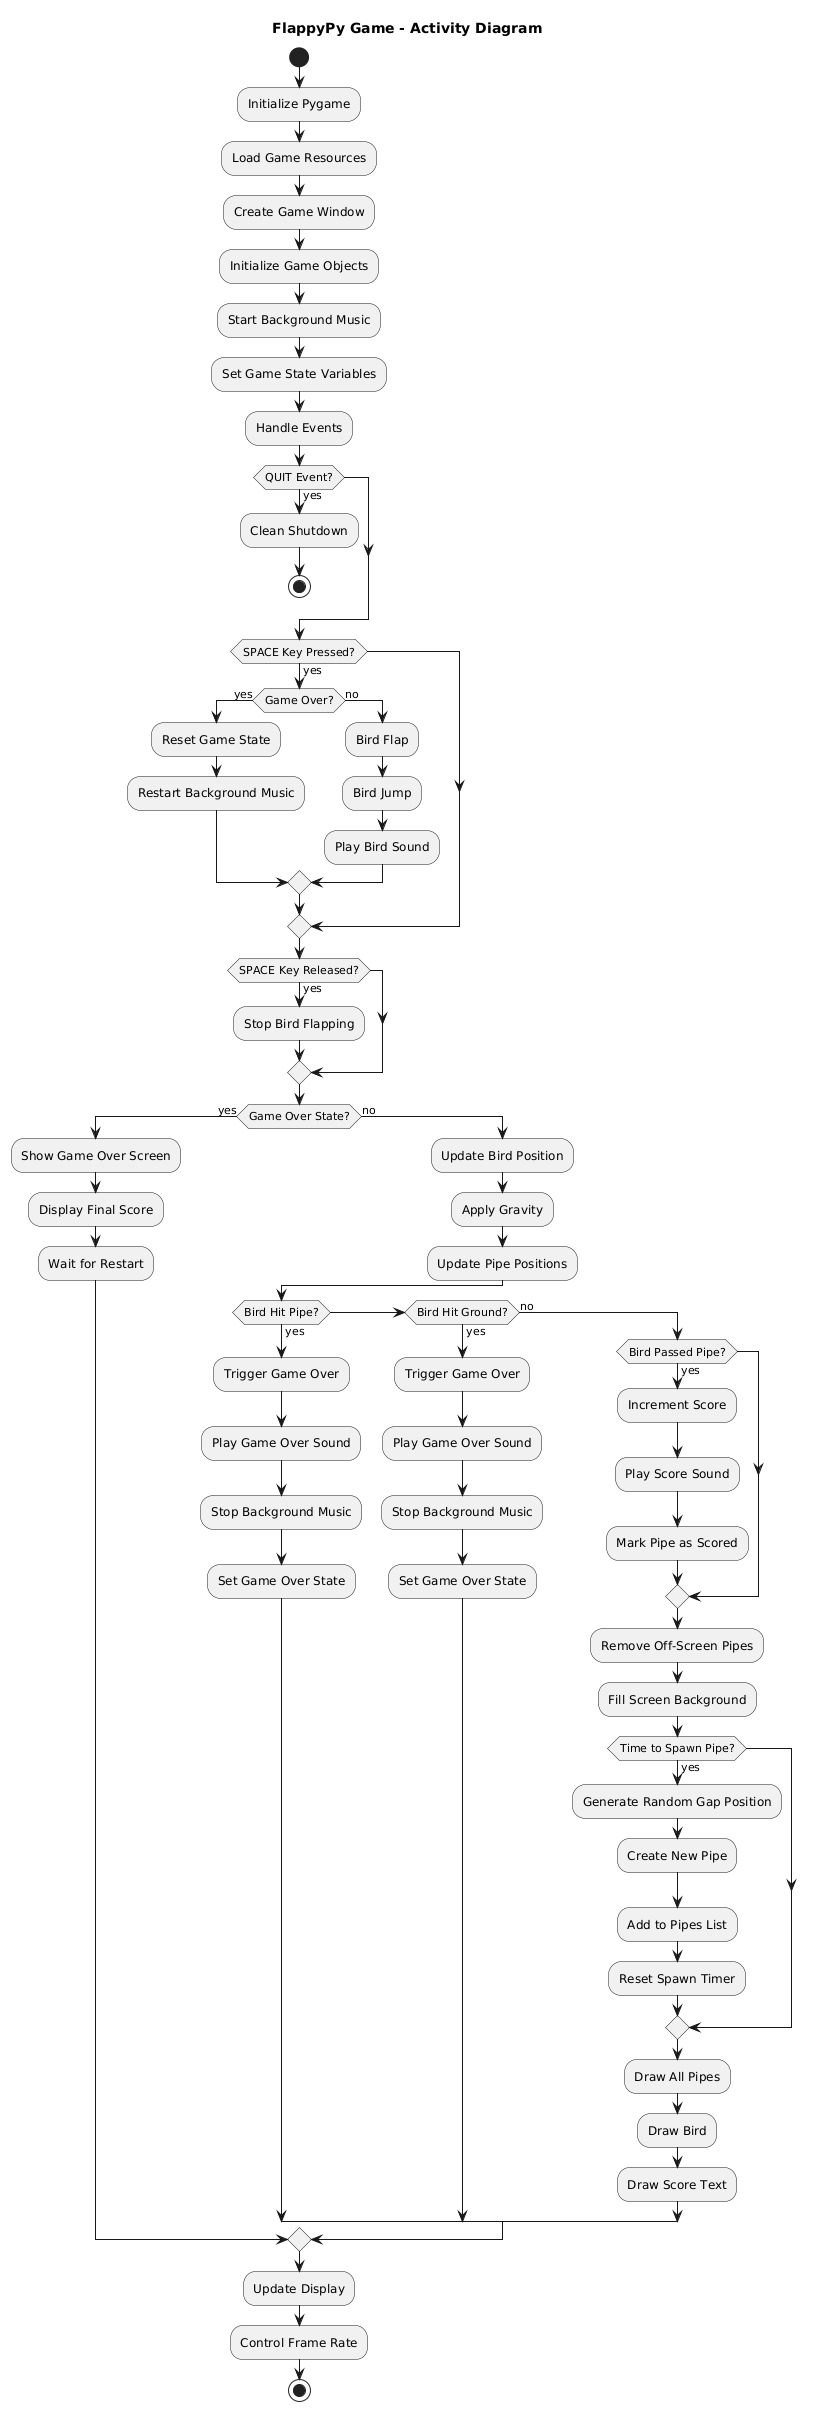

The diagram above was rendered by PlantUML. Its source (embedded in the PNG):
@startuml
title FlappyPy Game - Activity Diagram

start

:Initialize Pygame;
:Load Game Resources;
:Create Game Window;
:Initialize Game Objects;
:Start Background Music;
:Set Game State Variables;

:Handle Events;

if (QUIT Event?) then (yes)
  :Clean Shutdown;
  stop
endif

if (SPACE Key Pressed?) then (yes)
  if (Game Over?) then (yes)
    :Reset Game State;
    :Restart Background Music;
  else (no)
    :Bird Flap;
    :Bird Jump;
    :Play Bird Sound;
  endif
endif

if (SPACE Key Released?) then (yes)
  :Stop Bird Flapping;
endif

if (Game Over State?) then (yes)
  :Show Game Over Screen;
  :Display Final Score;
  :Wait for Restart;
else (no)
  :Update Bird Position;
  :Apply Gravity;
  :Update Pipe Positions;
  
  if (Bird Hit Pipe?) then (yes)
    :Trigger Game Over;
    :Play Game Over Sound;
    :Stop Background Music;
    :Set Game Over State;
  elseif (Bird Hit Ground?) then (yes)
    :Trigger Game Over;
    :Play Game Over Sound;
    :Stop Background Music;
    :Set Game Over State;
  else (no)
    if (Bird Passed Pipe?) then (yes)
      :Increment Score;
      :Play Score Sound;
      :Mark Pipe as Scored;
    endif
    
    :Remove Off-Screen Pipes;
    :Fill Screen Background;
    
    if (Time to Spawn Pipe?) then (yes)
      :Generate Random Gap Position;
      :Create New Pipe;
      :Add to Pipes List;
      :Reset Spawn Timer;
    endif
    
    :Draw All Pipes;
    :Draw Bird;
    :Draw Score Text;
  endif
endif

:Update Display;
:Control Frame Rate;

stop
@enduml